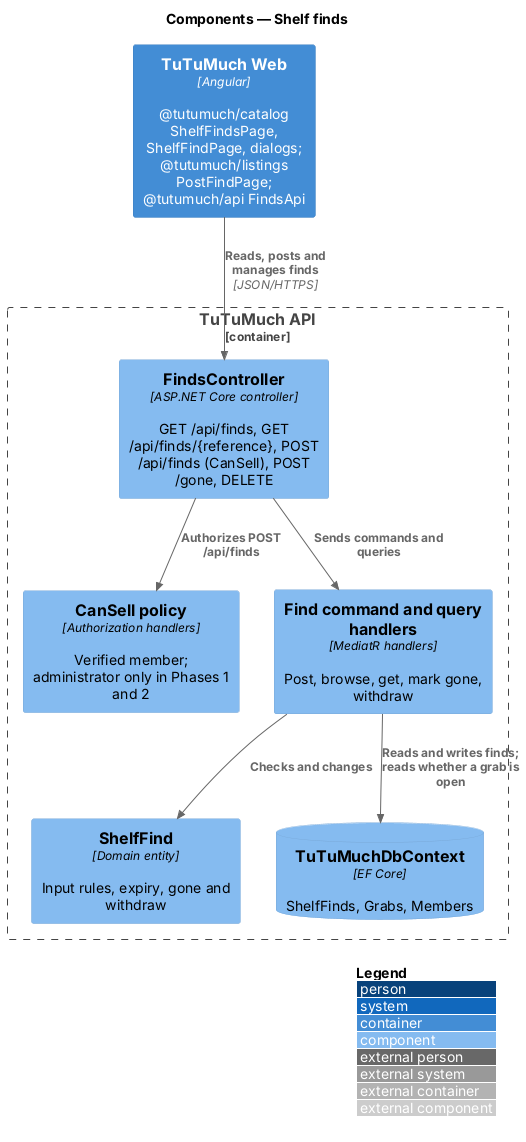

The diagram above was rendered by PlantUML. Its source (embedded in the PNG):
@startuml
!include <C4/C4_Component>
LAYOUT_WITH_LEGEND()
title Components — Shelf finds

Container(web, "TuTuMuch Web", "Angular", "@tutumuch/catalog ShelfFindsPage, ShelfFindPage, dialogs; @tutumuch/listings PostFindPage; @tutumuch/api FindsApi")
Container_Boundary(api, "TuTuMuch API") {
  Component(controller, "FindsController", "ASP.NET Core controller", "GET /api/finds, GET /api/finds/{reference}, POST /api/finds (CanSell), POST /gone, DELETE")
  Component(policy, "CanSell policy", "Authorization handlers", "Verified member; administrator only in Phases 1 and 2")
  Component(handlers, "Find command and query handlers", "MediatR handlers", "Post, browse, get, mark gone, withdraw")
  Component(domain, "ShelfFind", "Domain entity", "Input rules, expiry, gone and withdraw")
  ComponentDb(db, "TuTuMuchDbContext", "EF Core", "ShelfFinds, Grabs, Members")
}

Rel(web, controller, "Reads, posts and manages finds", "JSON/HTTPS")
Rel(controller, policy, "Authorizes POST /api/finds")
Rel(controller, handlers, "Sends commands and queries")
Rel(handlers, domain, "Checks and changes")
Rel(handlers, db, "Reads and writes finds; reads whether a grab is open")
@enduml